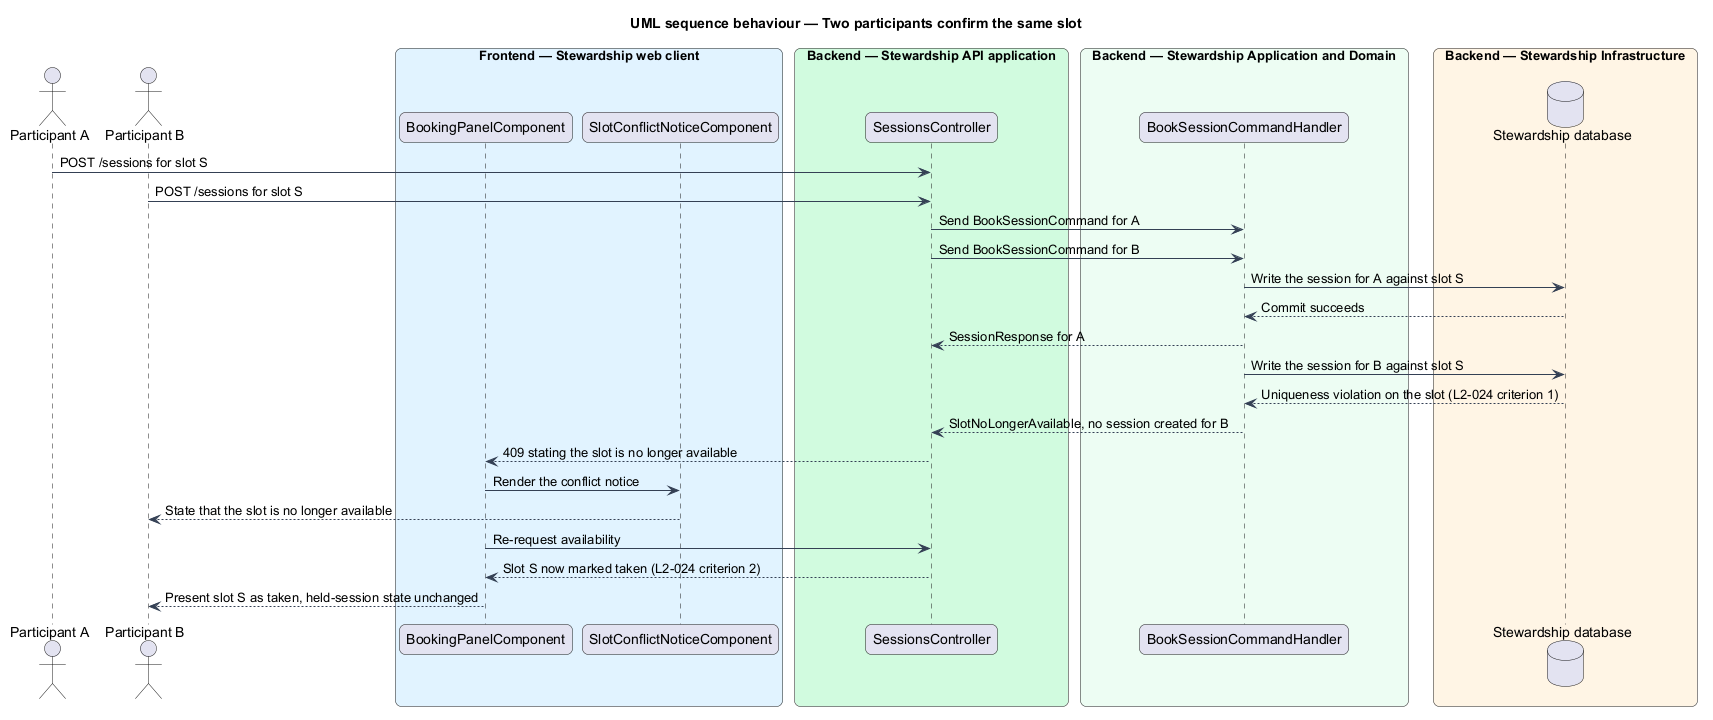

The diagram above was rendered by PlantUML. Its source (embedded in the PNG):
@startuml
title UML sequence behaviour — Two participants confirm the same slot
skinparam backgroundColor #FFFFFF
skinparam shadowing false
skinparam roundcorner 12
skinparam defaultFontName Arial
skinparam ArrowColor #344054
skinparam rectangle {
  BorderColor #344054
  FontColor #101828
}
skinparam package {
  BorderColor #667085
  FontColor #101828
  BackgroundColor #F9FAFB
}
actor "Participant A" as first
actor "Participant B" as second
box "Frontend — Stewardship web client" #E0F2FE
  participant "BookingPanelComponent" as panel
  participant "SlotConflictNoticeComponent" as conflict
end box
box "Backend — Stewardship API application" #D1FADF
  participant "SessionsController" as controller
end box
box "Backend — Stewardship Application and Domain" #ECFDF3
  participant "BookSessionCommandHandler" as handler
end box
box "Backend — Stewardship Infrastructure" #FFF4E5
  database "Stewardship database" as db
end box

first -> controller : POST /sessions for slot S
second -> controller : POST /sessions for slot S
controller -> handler : Send BookSessionCommand for A
controller -> handler : Send BookSessionCommand for B
handler -> db : Write the session for A against slot S
db --> handler : Commit succeeds
handler --> controller : SessionResponse for A
handler -> db : Write the session for B against slot S
db --> handler : Uniqueness violation on the slot (L2-024 criterion 1)
handler --> controller : SlotNoLongerAvailable, no session created for B
controller --> panel : 409 stating the slot is no longer available
panel -> conflict : Render the conflict notice
conflict --> second : State that the slot is no longer available
panel -> controller : Re-request availability
controller --> panel : Slot S now marked taken (L2-024 criterion 2)
panel --> second : Present slot S as taken, held-session state unchanged
@enduml